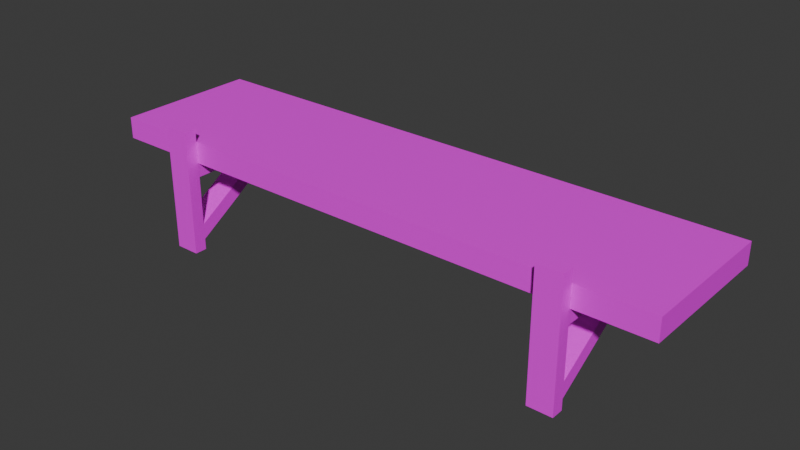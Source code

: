 # Source: etagere.blend  (saved by Blender 4.4.32; exported with 4.5.12 LTS)
import bpy
from mathutils import Matrix  # noqa: F401  (used for matrix-valued properties, if any)

bpy.ops.wm.read_factory_settings(use_empty=True)
scene = bpy.context.scene
scene.name = 'Scene'

# ---- collections
col_collection = bpy.data.collections.new('Collection'); scene.collection.children.link(col_collection)

# ---- images (referenced by path relative to the original .blend; pixels are not part of the script)
import os
ASSET_DIR = os.environ.get("B2B_ASSET_DIR", "")  # directory of the original .blend (textures are referenced by path, not embedded)
HERE = os.path.dirname(os.path.abspath(__file__))  # packed textures are extracted next to this script under _unpacked/

def load_image(name, relpath, width, height, colorspace="sRGB"):
    """Load a texture the original file referenced (path relative to the .blend, or extracted next to this script)."""
    p = next((c for c in (os.path.join(HERE, relpath), os.path.join(ASSET_DIR, relpath)) if relpath and os.path.exists(c)), "")
    if p:
        img = bpy.data.images.load(p, check_existing=True)
        img.name = name
    else:  # same state as the original file: an image datablock whose file is absent (Cycles renders it pink)
        img = bpy.data.images.new(name, width, height)
        img.source = "FILE"
        img.filepath = "//" + (relpath or name)
    img.colorspace_settings.name = colorspace
    return img
img_boistex1_jpg = load_image('BoisTex1.jpg', 'BoisTex1.jpg', 1024, 1024, 'sRGB')
img_boistex_png = load_image('BoisTex.png', 'BoisTex.png', 1024, 1024, 'sRGB')

# ---- materials (node trees are filled in below, after node groups)
mat_planche = bpy.data.materials.new('Planche')
mat_planche.alpha_threshold = 0.0
mat_planche.roughness = 0.5
mat_planche.line_color = (0.0, 0.0, 0.0, 1.0)
mat_supports = bpy.data.materials.new('Supports')
mat_supports.alpha_threshold = 0.0
mat_supports.roughness = 0.5
mat_supports.line_color = (0.0, 0.0, 0.0, 1.0)

# ---- material node trees
mat_planche.use_nodes = True; mat_planche.node_tree.nodes.clear()
_N = mat_planche.node_tree.nodes; _L = mat_planche.node_tree.links
n0 = _N.new('ShaderNodeOutputMaterial'); n0.name = 'Material Output'; n0.location = (300, 300)
n1 = _N.new('ShaderNodeBsdfPrincipled'); n1.name = 'Principled BSDF'; n1.location = (10, 300)
n1.inputs[3].default_value = 1.45
n2 = _N.new('ShaderNodeTexImage'); n2.name = 'Image Texture'; n2.location = (-396, 260)
n2.image = img_boistex1_jpg
_L.new(n1.outputs[0], n0.inputs[0])
_L.new(n2.outputs[0], n1.inputs[0])
n0.is_active_output = True
mat_supports.use_nodes = True; mat_supports.node_tree.nodes.clear()
_N = mat_supports.node_tree.nodes; _L = mat_supports.node_tree.links
n0 = _N.new('ShaderNodeOutputMaterial'); n0.name = 'Material Output'; n0.location = (300, 300)
n1 = _N.new('ShaderNodeBsdfPrincipled'); n1.name = 'Principled BSDF'; n1.location = (10, 300)
n1.inputs[3].default_value = 1.45
n2 = _N.new('ShaderNodeTexImage'); n2.name = 'Image Texture'; n2.location = (-396, 260)
n2.image = img_boistex_png
_L.new(n1.outputs[0], n0.inputs[0])
_L.new(n2.outputs[0], n1.inputs[0])
n0.is_active_output = True

# ---- world
world_world = bpy.data.worlds.new('World'); scene.world = world_world
world_world.use_nodes = True; world_world.node_tree.nodes.clear()
_N = world_world.node_tree.nodes; _L = world_world.node_tree.links
n0 = _N.new('ShaderNodeOutputWorld'); n0.name = 'World Output'; n0.location = (300, 300)
n1 = _N.new('ShaderNodeBackground'); n1.name = 'Background'; n1.location = (10, 300)
n1.inputs[0].default_value = (0.05088, 0.05088, 0.05088, 1.0)
_L.new(n1.outputs[0], n0.inputs[0])
n0.is_active_output = True
world_world.color = (0.05088, 0.05088, 0.05088)
world_world.sun_shadow_jitter_overblur = 0.0

# ---- meshes
me_cube = bpy.data.meshes.new('Cube')
me_cube.from_pydata([(2.0, 1.087, 0.075), (2.0, 1.087, -0.075), (2.0, 0.08656, 0.075), (2.0, 0.08656, -0.075), (-2.0, 1.087, 0.075), (-2.0, 1.087, -0.075), (-2.0, 0.08656, 0.075), (-2.0, 0.08656, -0.075)], [], [(0, 4, 6, 2), (3, 2, 6, 7), (7, 6, 4, 5), (5, 1, 3, 7), (1, 0, 2, 3), (5, 4, 0, 1)])
_uv = me_cube.uv_layers.new(name='UVMap')
_uv.uv.foreach_set('vector', [0.9591, 0.4836, 0.1825, 0.4836, 0.1825, 0.2435, 0.9591, 0.2435, 0.1388, 0.9912, 0.1388, 0.9552, 0.9154, 0.9552, 0.9154, 0.9912, 0.3592, 0.8678, 0.3592, 0.8318, 0.5534, 0.8318, 0.5534, 0.8678, 0.8946, 0.77, 0.118, 0.77, 0.118, 0.5299, 0.8946, 0.5299, 0.5596, 0.8704, 0.5596, 0.8343, 0.7538, 0.8343, 0.7538, 0.8704, 0.1388, 0.9526, 0.1388, 0.9166, 0.9154, 0.9166, 0.9154, 0.9526])
me_cube.materials.append(mat_planche)
me_cube.use_mirror_vertex_groups = False
me_cube.update()
me_cube_002 = bpy.data.meshes.new('Cube.002')
me_cube_002.from_pydata([(-1.328, 0.9107, -0.1729), (-1.5, 0.9107, -0.1729), (-1.328, 0.08656, -0.1729), (-1.5, 0.08656, -0.1729), (-1.328, 0.9107, -0.07531), (-1.5, 0.9107, -0.07531), (-1.328, 0.08656, -0.07531), (-1.5, 0.08656, -0.07531), (-1.328, 0.806, -0.1731), (-1.5, 0.806, -0.1731), (-1.328, 0.08631, -0.6307), (-1.5, 0.08631, -0.6307), (-1.328, 0.6322, -0.1734), (-1.5, 0.6322, -0.1734), (-1.328, 0.08628, -0.5191), (-1.5, 0.08628, -0.5191), (-1.328, 0.08629, 0.1663), (-1.5, 0.08629, 0.1663), (-1.328, 0.08629, -0.7073), (-1.5, 0.08629, -0.7073), (-1.328, 0.0001352, 0.1663), (-1.5, 0.0001352, 0.1663), (-1.328, 0.0001352, -0.7073), (-1.5, 0.0001352, -0.7073), (-1.328, 0.08656, -0.1729), (-1.5, 0.08656, -0.1729), (-1.328, 0.08656, -0.07531), (-1.5, 0.08656, -0.07531), (1.328, 0.9107, -0.1729), (1.5, 0.9107, -0.1729), (1.328, 0.08656, -0.1729), (1.5, 0.08656, -0.1729), (1.328, 0.9107, -0.07531), (1.5, 0.9107, -0.07531), (1.328, 0.08656, -0.07531), (1.5, 0.08656, -0.07531), (1.328, 0.806, -0.1731), (1.5, 0.806, -0.1731), (1.328, 0.08631, -0.6307), (1.5, 0.08631, -0.6307), (1.328, 0.6322, -0.1734), (1.5, 0.6322, -0.1734), (1.328, 0.08628, -0.5191), (1.5, 0.08628, -0.5191), (1.328, 0.08629, 0.1663), (1.5, 0.08629, 0.1663), (1.328, 0.08629, -0.7073), (1.5, 0.08629, -0.7073), (1.328, 0.0001352, 0.1663), (1.5, 0.0001352, 0.1663), (1.328, 0.0001352, -0.7073), (1.5, 0.0001352, -0.7073), (1.328, 0.08656, -0.1729), (1.5, 0.08656, -0.1729), (1.328, 0.08656, -0.07531), (1.5, 0.08656, -0.07531)], [], [(0, 4, 6, 2), (3, 2, 6, 7), (7, 6, 4, 5), (5, 1, 3, 7), (1, 0, 2, 3), (5, 4, 0, 1), (8, 12, 14, 10), (11, 10, 14, 15), (15, 14, 12, 13), (13, 9, 11, 15), (9, 8, 10, 11), (13, 12, 8, 9), (16, 20, 22, 18), (19, 18, 22, 23), (23, 22, 20, 21), (21, 17, 19, 23), (17, 16, 18, 19), (21, 20, 16, 17), (25, 24, 26, 27), (28, 30, 34, 32), (31, 35, 34, 30), (35, 33, 32, 34), (33, 35, 31, 29), (29, 31, 30, 28), (33, 29, 28, 32), (36, 38, 42, 40), (39, 43, 42, 38), (43, 41, 40, 42), (41, 43, 39, 37), (37, 39, 38, 36), (41, 37, 36, 40), (44, 46, 50, 48), (47, 51, 50, 46), (51, 49, 48, 50), (49, 51, 47, 45), (45, 47, 46, 44), (49, 45, 44, 48), (53, 55, 54, 52)])
_uv = me_cube_002.uv_layers.new(name='UVMap')
_uv.uv.foreach_set('vector', [0.5585, 1.553e-08, 0.5585, 0.1117, 0.4468, 0.1117, 0.4468, 7.101e-09, 0.4468, 0.5585, 0.4468, 0.4468, 0.5584, 0.4468, 0.5584, 0.5585, 0.4468, 0.4468, 0.4468, 0.3351, 0.5585, 0.3351, 0.5585, 0.4468, 0.5585, 0.1117, 0.5585, 0.2234, 0.4468, 0.2234, 0.4468, 0.1117, 0.5585, 0.3351, 0.4468, 0.3351, 0.4468, 0.2234, 0.5585, 0.2234, 0.2234, 0.6405, 0.2234, 0.5288, 0.3349, 0.5288, 0.3349, 0.6405, 0.5819, 0.5328, 0.5588, 0.5281, 0.5585, 0.1256, 0.5819, -3.659e-08, 0.4468, 0.5258, 0.3351, 0.5258, 0.3351, 0.3981, 0.4468, 0.3981, 0.4468, 0.3981, 0.3351, 0.3981, 0.3351, -1.332e-09, 0.4468, 7.101e-09, 0.605, 0.5281, 0.5819, 0.5328, 0.5819, -6.831e-08, 0.6053, 0.1256, 0.3351, 0.5288, 0.2234, 0.5288, 0.2234, 1.687e-08, 0.3351, 2.53e-08, 0.5585, 0.6445, 0.5585, 0.5328, 0.582, 0.5328, 0.582, 0.6445, 0.617, 1.0, 0.6053, 1.0, 0.6053, 4.57e-08, 0.617, 4.658e-08, 0.6286, 0.1117, 0.6286, -5.326e-08, 0.6403, -5.326e-08, 0.6403, 0.1117, 0.0, 0.0, 0.1117, 4.883e-09, 0.1117, 0.9993, 6.284e-08, 0.9993, 0.6286, 1.0, 0.617, 1.0, 0.617, 5.995e-08, 0.6286, 5.906e-08, 0.1117, 4.882e-09, 0.2234, -1.687e-08, 0.2234, 0.9981, 0.1117, 0.9981, 0.6286, 0.2234, 0.6286, 0.1117, 0.6403, 0.1117, 0.6403, 0.2234, 0.3351, 0.6375, 0.3351, 0.5258, 0.4467, 0.5258, 0.4467, 0.6375, 0.5585, 1.553e-08, 0.4468, 7.101e-09, 0.4468, 0.1117, 0.5585, 0.1117, 0.4468, 0.5585, 0.5584, 0.5585, 0.5584, 0.4468, 0.4468, 0.4468, 0.4468, 0.4468, 0.5585, 0.4468, 0.5585, 0.3351, 0.4468, 0.3351, 0.5585, 0.1117, 0.4468, 0.1117, 0.4468, 0.2234, 0.5585, 0.2234, 0.5585, 0.3351, 0.5585, 0.2234, 0.4468, 0.2234, 0.4468, 0.3351, 0.2234, 0.6405, 0.3349, 0.6405, 0.3349, 0.5288, 0.2234, 0.5288, 0.5819, 0.5328, 0.5819, -3.659e-08, 0.5585, 0.1256, 0.5588, 0.5281, 0.4468, 0.5258, 0.4468, 0.3981, 0.3351, 0.3981, 0.3351, 0.5258, 0.4468, 0.3981, 0.4468, 7.101e-09, 0.3351, -1.332e-09, 0.3351, 0.3981, 0.605, 0.5281, 0.6053, 0.1256, 0.5819, -6.831e-08, 0.5819, 0.5328, 0.3351, 0.5288, 0.3351, 2.53e-08, 0.2234, 1.687e-08, 0.2234, 0.5288, 0.5585, 0.6445, 0.582, 0.6445, 0.582, 0.5328, 0.5585, 0.5328, 0.617, 1.0, 0.617, 4.658e-08, 0.6053, 4.57e-08, 0.6053, 1.0, 0.6286, 0.1117, 0.6403, 0.1117, 0.6403, -5.326e-08, 0.6286, -5.326e-08, 0.0, 0.0, 6.284e-08, 0.9993, 0.1117, 0.9993, 0.1117, 4.883e-09, 0.6286, 1.0, 0.6286, 5.906e-08, 0.617, 5.995e-08, 0.617, 1.0, 0.1117, 4.882e-09, 0.1117, 0.9981, 0.2234, 0.9981, 0.2234, -1.687e-08, 0.6286, 0.2234, 0.6403, 0.2234, 0.6403, 0.1117, 0.6286, 0.1117, 0.3351, 0.6375, 0.4467, 0.6375, 0.4467, 0.5258, 0.3351, 0.5258])
me_cube_002.materials.append(mat_supports)
me_cube_002.use_mirror_vertex_groups = False
me_cube_002.update()

# ---- objects
ob_planche = bpy.data.objects.new('Planche', me_cube)
ob_supports = bpy.data.objects.new('Supports', me_cube_002)

# ---- transforms, parenting, visibility, modifiers, constraints
ob_planche.location = (0.0, 0.0, 0.0)
ob_planche.lock_rotations_4d = False
ob_planche.empty_display_type = 'ARROWS'
ob_planche.lineart.crease_threshold = 0.0
ob_supports.location = (0.0, 0.0, 0.0)
ob_supports.lock_rotations_4d = False
ob_supports.empty_display_type = 'ARROWS'
ob_supports.lineart.crease_threshold = 0.0

# ---- collection membership
col_collection.objects.link(ob_planche)
col_collection.objects.link(ob_supports)

# ---- scene / render settings (as saved in the file)
scene.frame_start = 1; scene.frame_end = 250; scene.frame_set(1)
scene.render.engine = 'BLENDER_EEVEE_NEXT'
bpy.context.view_layer.update()

# ---- added for rendering (the .blend has no active camera and no usable light): camera, sun
cam_auto = bpy.data.cameras.new('AutoCamera')
cam_auto.lens = 50.0
cam_auto.sensor_width = 36.0
cam_auto.clip_end = 1000.0
ob_auto_camera = bpy.data.objects.new('AutoCamera', cam_auto)
scene.collection.objects.link(ob_auto_camera)
ob_auto_camera.location = (3.91924, -4.15974, 2.86488)
ob_auto_camera.rotation_euler = (1.09748, -7.21219e-08, 0.694738)
scene.camera = ob_auto_camera
light_auto_sun = bpy.data.lights.new('AutoSun', 'SUN')
light_auto_sun.energy = 3.0
light_auto_sun.angle = 0.0523599
ob_auto_sun = bpy.data.objects.new('AutoSun', light_auto_sun)
scene.collection.objects.link(ob_auto_sun)
ob_auto_sun.rotation_euler = (0.872665, 0.174533, 0.523599)
bpy.context.view_layer.update()
